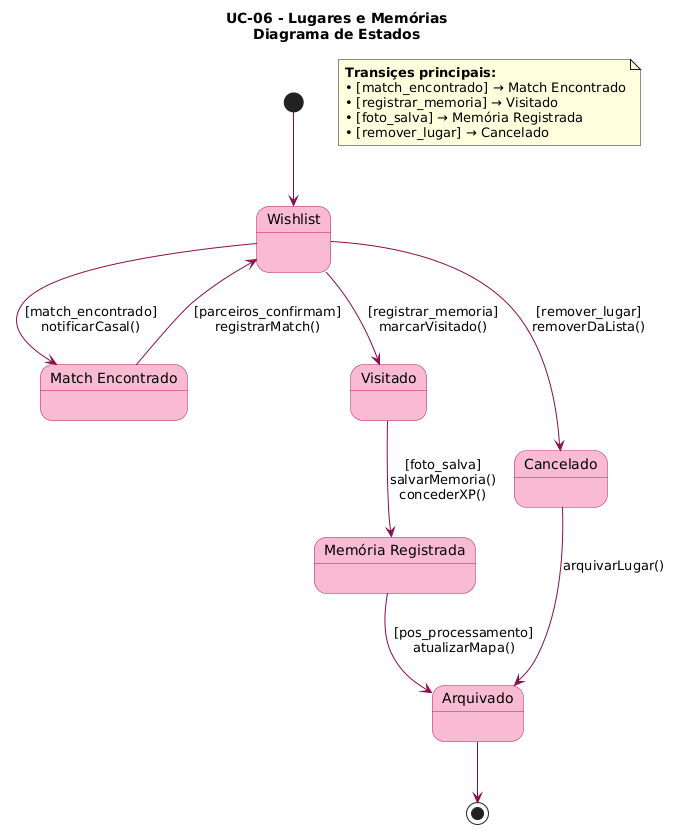

The diagram above was rendered by PlantUML. Its source (embedded in the PNG):
@startuml
skinparam StateBackgroundColor #F8BBD0
skinparam StateBorderColor #C2185B
skinparam ArrowColor #880E4F
skinparam StateEndColor #AD1457
skinparam StateStartColor #C2185B
skinparam FontName Arial

title UC-06 - Lugares e Memórias\nDiagrama de Estados

[*] --> Wishlist

state "Wishlist" as Wishlist {
  Wishlist : visited = false
  Wishlist : match = false
  Wishlist : coords = definidas
}

Wishlist --> MatchEncontrado : [match_encontrado]\nnotificarCasal()
MatchEncontrado --> Wishlist : [parceiros_confirmam]\nregistrarMatch()

Wishlist --> Visitado : [registrar_memoria]\nmarcarVisitado()

state "Match Encontrado" as MatchEncontrado {
  MatchEncontrado : match = true
  MatchEncontrado : notificacao = enviada
}

state "Visitado" as Visitado {
  Visitado : visited = true
  Visitado : dataVisita = agora()
}

Visitado --> MemoriaRegistrada : [foto_salva]\nsalvarMemoria()\nconcederXP()

state "Memória Registrada" as MemoriaRegistrada {
  MemoriaRegistrada : memoriaAtiva = true
  MemoriaRegistrada : midia = anexada
}

Wishlist --> Cancelado : [remover_lugar]\nremoverDaLista()
Cancelado --> Arquivado : arquivarLugar()

MemoriaRegistrada --> Arquivado : [pos_processamento]\natualizarMapa()

state "Cancelado" as Cancelado {
  Cancelado : statusLugar = "removido"
  Cancelado : motivo = registrado
}

state "Arquivado" as Arquivado {
  Arquivado : statusLugar = "arquivado"
  Arquivado : visibilidade = somente histórico
}

Arquivado --> [*]

note as LegendaLugar
  **Transições principais:**
  • [match_encontrado] → Match Encontrado
  • [registrar_memoria] → Visitado
  • [foto_salva] → Memória Registrada
  • [remover_lugar] → Cancelado
end note
@enduml